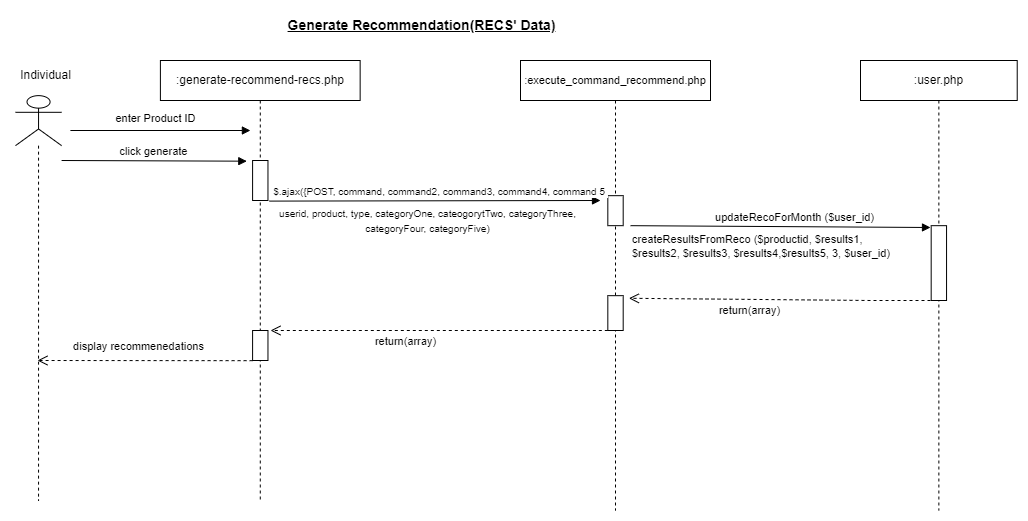

The diagram above was exported from draw.io. Its source (the exported page's mxGraphModel, read from the mxfile embedded in the PNG):
<mxGraphModel dx="1320" dy="628" grid="1" gridSize="10" guides="1" tooltips="1" connect="1" arrows="1" fold="1" page="1" pageScale="1" pageWidth="1169" pageHeight="827" math="0" shadow="0">
  <root>
    <mxCell id="0" />
    <mxCell id="1" parent="0" />
    <mxCell id="2" value=":user.php" style="shape=umlLifeline;perimeter=lifelinePerimeter;whiteSpace=wrap;html=1;container=0;collapsible=0;recursiveResize=0;outlineConnect=0;" vertex="1" parent="1">
      <mxGeometry x="990" y="140" width="156.72" height="450" as="geometry" />
    </mxCell>
    <mxCell id="3" value="enter Product ID" style="html=1;verticalAlign=bottom;endArrow=block;rounded=0;elbow=vertical;" edge="1" parent="1">
      <mxGeometry x="-0.0556" y="3" width="80" relative="1" as="geometry">
        <mxPoint x="199.9" y="210" as="sourcePoint" />
        <mxPoint x="379.9" y="210" as="targetPoint" />
        <mxPoint as="offset" />
      </mxGeometry>
    </mxCell>
    <mxCell id="4" value="" style="shape=umlLifeline;participant=umlActor;perimeter=lifelinePerimeter;whiteSpace=wrap;html=1;container=0;collapsible=0;recursiveResize=0;verticalAlign=top;spacingTop=36;outlineConnect=0;fontFamily=Helvetica;fontSize=12;fontColor=default;align=center;strokeColor=default;fillColor=default;size=50;" vertex="1" parent="1">
      <mxGeometry x="145" y="175.14" width="46.09" height="404.86" as="geometry" />
    </mxCell>
    <mxCell id="5" value="Individual" style="text;html=1;align=center;verticalAlign=middle;resizable=1;points=[];autosize=1;strokeColor=none;fillColor=none;container=0;movable=1;rotatable=1;deletable=1;editable=1;connectable=1;locked=0;" vertex="1" parent="1">
      <mxGeometry x="140" y="140" width="70" height="30" as="geometry" />
    </mxCell>
    <mxCell id="6" value=":generate-recommend-recs.php" style="shape=umlLifeline;perimeter=lifelinePerimeter;whiteSpace=wrap;html=1;container=0;collapsible=0;recursiveResize=0;outlineConnect=0;" vertex="1" parent="1">
      <mxGeometry x="289.9" y="140" width="199.75" height="440" as="geometry" />
    </mxCell>
    <mxCell id="7" value="" style="html=1;points=[];perimeter=orthogonalPerimeter;container=0;" vertex="1" parent="1">
      <mxGeometry x="382.09" y="410" width="15.37" height="30" as="geometry" />
    </mxCell>
    <mxCell id="8" value="" style="html=1;points=[];perimeter=orthogonalPerimeter;container=0;" vertex="1" parent="1">
      <mxGeometry x="382.09" y="240" width="15.37" height="40" as="geometry" />
    </mxCell>
    <mxCell id="9" value="&lt;font style=&quot;font-size: 11px;&quot;&gt;:execute_command_recommend.php&lt;/font&gt;" style="shape=umlLifeline;perimeter=lifelinePerimeter;whiteSpace=wrap;html=1;container=0;collapsible=0;recursiveResize=0;outlineConnect=0;" vertex="1" parent="1">
      <mxGeometry x="650" y="140" width="190" height="450" as="geometry" />
    </mxCell>
    <mxCell id="10" value="&lt;font style=&quot;font-size: 14px;&quot;&gt;&lt;b&gt;&lt;u&gt;Generate Recommendation(RECS' Data)&lt;/u&gt;&lt;/b&gt;&lt;/font&gt;" style="text;html=1;align=center;verticalAlign=middle;resizable=0;points=[];autosize=1;strokeColor=none;fillColor=none;" vertex="1" parent="1">
      <mxGeometry x="405.56000000000006" y="90" width="290" height="30" as="geometry" />
    </mxCell>
    <mxCell id="11" value="" style="html=1;points=[];perimeter=orthogonalPerimeter;container=0;" vertex="1" parent="1">
      <mxGeometry x="737.3199999999999" y="275.17" width="15.37" height="30" as="geometry" />
    </mxCell>
    <mxCell id="12" value="click generate" style="html=1;verticalAlign=bottom;endArrow=block;rounded=0;elbow=vertical;entryX=-0.377;entryY=0.017;entryDx=0;entryDy=0;entryPerimeter=0;" edge="1" target="8" parent="1">
      <mxGeometry x="-0.012" width="80" relative="1" as="geometry">
        <mxPoint x="191.09" y="240" as="sourcePoint" />
        <mxPoint x="373.28" y="240" as="targetPoint" />
        <mxPoint as="offset" />
      </mxGeometry>
    </mxCell>
    <mxCell id="13" value="" style="html=1;points=[];perimeter=orthogonalPerimeter;container=0;" vertex="1" parent="1">
      <mxGeometry x="737.3199999999999" y="375.17" width="15.37" height="34.83" as="geometry" />
    </mxCell>
    <mxCell id="14" value="" style="html=1;points=[];perimeter=orthogonalPerimeter;container=0;" vertex="1" parent="1">
      <mxGeometry x="1060.68" y="305.17" width="15.37" height="74.83" as="geometry" />
    </mxCell>
    <mxCell id="15" value="&lt;font style=&quot;font-size: 10px;&quot;&gt;$.ajax({POST, command, command2, command3,&amp;nbsp;command4, command 5&amp;nbsp;&lt;/font&gt;" style="html=1;verticalAlign=bottom;endArrow=block;rounded=0;elbow=vertical;exitX=1.081;exitY=1.015;exitDx=0;exitDy=0;exitPerimeter=0;" edge="1" source="8" parent="1">
      <mxGeometry x="0.0341" width="80" relative="1" as="geometry">
        <mxPoint x="420" y="280" as="sourcePoint" />
        <mxPoint x="730" y="280" as="targetPoint" />
        <mxPoint as="offset" />
      </mxGeometry>
    </mxCell>
    <mxCell id="16" value="updateRecoForMonth ($user_id)" style="html=1;verticalAlign=bottom;endArrow=block;rounded=0;exitX=0;exitY=0;exitDx=0;exitDy=0;" edge="1" source="20" parent="1">
      <mxGeometry x="0.0874" width="80" relative="1" as="geometry">
        <mxPoint x="670" y="310" as="sourcePoint" />
        <mxPoint x="1060" y="307" as="targetPoint" />
        <mxPoint as="offset" />
      </mxGeometry>
    </mxCell>
    <mxCell id="17" value="return(array)" style="html=1;verticalAlign=bottom;endArrow=open;dashed=1;endSize=8;rounded=0;elbow=vertical;entryX=1.372;entryY=0.075;entryDx=0;entryDy=0;entryPerimeter=0;" edge="1" target="13" parent="1">
      <mxGeometry x="0.2" y="20" relative="1" as="geometry">
        <mxPoint x="1060" y="380" as="sourcePoint" />
        <mxPoint x="800" y="370" as="targetPoint" />
        <mxPoint as="offset" />
        <Array as="points">
          <mxPoint x="1000" y="380" />
        </Array>
      </mxGeometry>
    </mxCell>
    <mxCell id="18" value="display recommenedations" style="html=1;verticalAlign=bottom;endArrow=open;dashed=1;endSize=8;rounded=0;elbow=vertical;" edge="1" parent="1">
      <mxGeometry x="0.0578" y="-5" relative="1" as="geometry">
        <mxPoint x="382.09" y="440.17" as="sourcePoint" />
        <mxPoint x="166.99" y="440" as="targetPoint" />
        <mxPoint as="offset" />
        <Array as="points" />
      </mxGeometry>
    </mxCell>
    <mxCell id="19" value="&lt;font style=&quot;font-size: 10px;&quot;&gt;userid, product, type, categoryOne, cateogorytTwo, categoryThree,&lt;br&gt;categoryFour, categoryFive)&lt;br&gt;&lt;/font&gt;" style="text;html=1;align=center;verticalAlign=middle;resizable=0;points=[];autosize=1;strokeColor=none;fillColor=none;" vertex="1" parent="1">
      <mxGeometry x="397.46" y="280" width="320" height="40" as="geometry" />
    </mxCell>
    <mxCell id="20" value="&lt;font style=&quot;font-size: 11px;&quot;&gt;createResultsFromReco ($productid, $results1, $results2, $results3, $results4,$results5, 3, $user_id)&lt;/font&gt;" style="text;whiteSpace=wrap;html=1;" vertex="1" parent="1">
      <mxGeometry x="760" y="305.17" width="270" height="50" as="geometry" />
    </mxCell>
    <mxCell id="21" value="return(array)" style="html=1;verticalAlign=bottom;endArrow=open;dashed=1;endSize=8;rounded=0;elbow=vertical;" edge="1" parent="1">
      <mxGeometry x="0.2" y="20" relative="1" as="geometry">
        <mxPoint x="737.32" y="410" as="sourcePoint" />
        <mxPoint x="400" y="410" as="targetPoint" />
        <mxPoint as="offset" />
        <Array as="points">
          <mxPoint x="681.4100000000001" y="410" />
        </Array>
      </mxGeometry>
    </mxCell>
  </root>
</mxGraphModel>